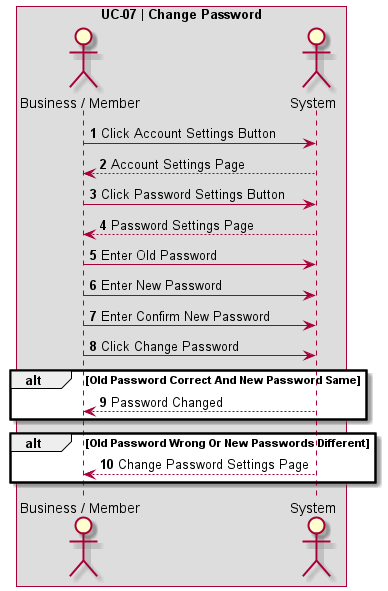

The diagram above was rendered by PlantUML. Its source (embedded in the PNG):
@startuml UC-07 | Change Password

' Formatting
Autonumber
skinparam BoxPadding 10
skinparam ParticipantPadding 10
box "UC-07 | Change Password"

' Actors
actor User as "Business / Member"
actor System

' Code
User -> System: Click Account Settings Button
System --> User: Account Settings Page
User -> System: Click Password Settings Button
System --> User: Password Settings Page
User -> System: Enter Old Password
User -> System: Enter New Password
User -> System: Enter Confirm New Password
User -> System: Click Change Password
alt Old Password Correct And New Password Same
    System --> User: Password Changed
end
alt Old Password Wrong Or New Passwords Different
    System --> User: Change Password Settings Page
end



@enduml